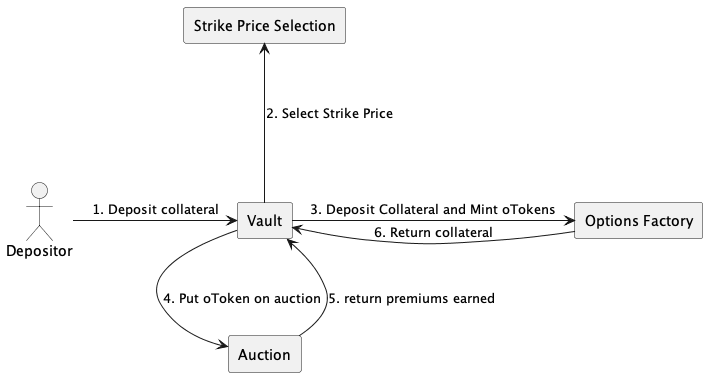

The diagram above was rendered by PlantUML. Its source (embedded in the PNG):
@startuml "system"

skinparam ComponentStyle rectangle

actor "Depositor" as depositor
component "Vault" as vault
component "Options Factory" as ofactory
component "Auction" as auction
component "Strike Price Selection" as mvol

depositor -> vault : "1. Deposit collateral"
vault -up--> mvol : "2. Select Strike Price"
vault -> ofactory : "3. Deposit Collateral and Mint oTokens"
vault --> auction : "4. Put oToken on auction"
auction --> vault : "5. return premiums earned"
vault <- ofactory : "6. Return collateral"

@enduml